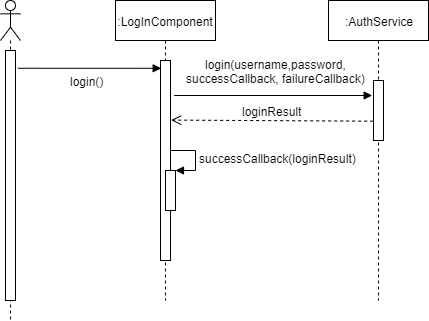

The diagram above was exported from draw.io. Its source (the exported page's mxGraphModel, read from the mxfile embedded in the PNG):
<mxGraphModel dx="1006" dy="494" grid="1" gridSize="10" guides="1" tooltips="1" connect="1" arrows="1" fold="1" page="1" pageScale="1" pageWidth="827" pageHeight="1169" math="0" shadow="0">
  <root>
    <mxCell id="jq3RBofYrLZkFfXR9rSx-0" />
    <mxCell id="jq3RBofYrLZkFfXR9rSx-1" parent="jq3RBofYrLZkFfXR9rSx-0" />
    <mxCell id="jq3RBofYrLZkFfXR9rSx-2" value="" style="shape=umlLifeline;participant=umlActor;perimeter=lifelinePerimeter;whiteSpace=wrap;html=1;container=1;collapsible=0;recursiveResize=0;verticalAlign=top;spacingTop=36;labelBackgroundColor=#ffffff;outlineConnect=0;" parent="jq3RBofYrLZkFfXR9rSx-1" vertex="1">
      <mxGeometry x="35" y="50" width="20" height="320" as="geometry" />
    </mxCell>
    <mxCell id="jq3RBofYrLZkFfXR9rSx-3" value=":LogInComponent" style="shape=umlLifeline;perimeter=lifelinePerimeter;whiteSpace=wrap;html=1;container=1;collapsible=0;recursiveResize=0;outlineConnect=0;" parent="jq3RBofYrLZkFfXR9rSx-1" vertex="1">
      <mxGeometry x="150" y="50" width="100" height="300" as="geometry" />
    </mxCell>
    <mxCell id="jq3RBofYrLZkFfXR9rSx-4" value="" style="html=1;points=[];perimeter=orthogonalPerimeter;" parent="jq3RBofYrLZkFfXR9rSx-3" vertex="1">
      <mxGeometry x="45" y="60" width="10" height="200" as="geometry" />
    </mxCell>
    <mxCell id="dUtiqLP88ApR8PptM_JB-0" value="" style="html=1;points=[];perimeter=orthogonalPerimeter;" parent="jq3RBofYrLZkFfXR9rSx-3" vertex="1">
      <mxGeometry x="50" y="170" width="10" height="40" as="geometry" />
    </mxCell>
    <mxCell id="dUtiqLP88ApR8PptM_JB-1" value="successCallback(loginResult)" style="edgeStyle=orthogonalEdgeStyle;html=1;align=left;spacingLeft=2;endArrow=block;rounded=0;entryX=1;entryY=0;" parent="jq3RBofYrLZkFfXR9rSx-3" target="dUtiqLP88ApR8PptM_JB-0" edge="1">
      <mxGeometry relative="1" as="geometry">
        <mxPoint x="55" y="150" as="sourcePoint" />
        <Array as="points">
          <mxPoint x="80" y="150" />
        </Array>
      </mxGeometry>
    </mxCell>
    <mxCell id="jq3RBofYrLZkFfXR9rSx-9" value=":AuthService" style="shape=umlLifeline;perimeter=lifelinePerimeter;whiteSpace=wrap;html=1;container=1;collapsible=0;recursiveResize=0;outlineConnect=0;" parent="jq3RBofYrLZkFfXR9rSx-1" vertex="1">
      <mxGeometry x="363" y="50" width="100" height="300" as="geometry" />
    </mxCell>
    <mxCell id="jq3RBofYrLZkFfXR9rSx-10" value="" style="html=1;points=[];perimeter=orthogonalPerimeter;" parent="jq3RBofYrLZkFfXR9rSx-9" vertex="1">
      <mxGeometry x="45" y="80" width="10" height="60" as="geometry" />
    </mxCell>
    <mxCell id="jq3RBofYrLZkFfXR9rSx-11" value="" style="html=1;verticalAlign=bottom;startArrow=none;startFill=0;endArrow=block;startSize=8;entryX=0.067;entryY=0.039;entryDx=0;entryDy=0;entryPerimeter=0;exitX=1.233;exitY=0.071;exitDx=0;exitDy=0;exitPerimeter=0;" parent="jq3RBofYrLZkFfXR9rSx-1" source="jq3RBofYrLZkFfXR9rSx-18" target="jq3RBofYrLZkFfXR9rSx-4" edge="1">
      <mxGeometry width="60" relative="1" as="geometry">
        <mxPoint x="70" y="117" as="sourcePoint" />
        <mxPoint x="140" y="120" as="targetPoint" />
      </mxGeometry>
    </mxCell>
    <mxCell id="jq3RBofYrLZkFfXR9rSx-12" value="login()" style="text;html=1;align=center;verticalAlign=middle;resizable=0;points=[];;labelBackgroundColor=#ffffff;" parent="jq3RBofYrLZkFfXR9rSx-11" vertex="1" connectable="0">
      <mxGeometry x="-0.1396" y="-2" relative="1" as="geometry">
        <mxPoint x="7" y="11" as="offset" />
      </mxGeometry>
    </mxCell>
    <mxCell id="jq3RBofYrLZkFfXR9rSx-16" value="" style="html=1;verticalAlign=bottom;startArrow=none;startFill=0;endArrow=block;startSize=8;exitX=1.367;exitY=0.175;exitDx=0;exitDy=0;exitPerimeter=0;entryX=-0.133;entryY=0.25;entryDx=0;entryDy=0;entryPerimeter=0;" parent="jq3RBofYrLZkFfXR9rSx-1" source="jq3RBofYrLZkFfXR9rSx-4" target="jq3RBofYrLZkFfXR9rSx-10" edge="1">
      <mxGeometry width="60" relative="1" as="geometry">
        <mxPoint x="205" y="150" as="sourcePoint" />
        <mxPoint x="390" y="140" as="targetPoint" />
        <Array as="points" />
      </mxGeometry>
    </mxCell>
    <mxCell id="jq3RBofYrLZkFfXR9rSx-17" value="login(username,password,&lt;br&gt;successCallback, failureCallback)" style="text;html=1;align=center;verticalAlign=middle;resizable=0;points=[];;labelBackgroundColor=#ffffff;" parent="jq3RBofYrLZkFfXR9rSx-16" vertex="1" connectable="0">
      <mxGeometry x="0.2391" y="2" relative="1" as="geometry">
        <mxPoint x="-21.5" y="-23" as="offset" />
      </mxGeometry>
    </mxCell>
    <mxCell id="jq3RBofYrLZkFfXR9rSx-18" value="" style="html=1;points=[];perimeter=orthogonalPerimeter;" parent="jq3RBofYrLZkFfXR9rSx-1" vertex="1">
      <mxGeometry x="40" y="100" width="10" height="250" as="geometry" />
    </mxCell>
    <mxCell id="jq3RBofYrLZkFfXR9rSx-19" value="loginResult" style="html=1;verticalAlign=bottom;endArrow=open;dashed=1;endSize=8;entryX=1.067;entryY=0.298;entryDx=0;entryDy=0;entryPerimeter=0;exitX=-0.033;exitY=0.678;exitDx=0;exitDy=0;exitPerimeter=0;" parent="jq3RBofYrLZkFfXR9rSx-1" source="jq3RBofYrLZkFfXR9rSx-10" target="jq3RBofYrLZkFfXR9rSx-4" edge="1">
      <mxGeometry relative="1" as="geometry">
        <mxPoint x="400" y="160" as="sourcePoint" />
        <mxPoint x="210" y="180" as="targetPoint" />
      </mxGeometry>
    </mxCell>
  </root>
</mxGraphModel>